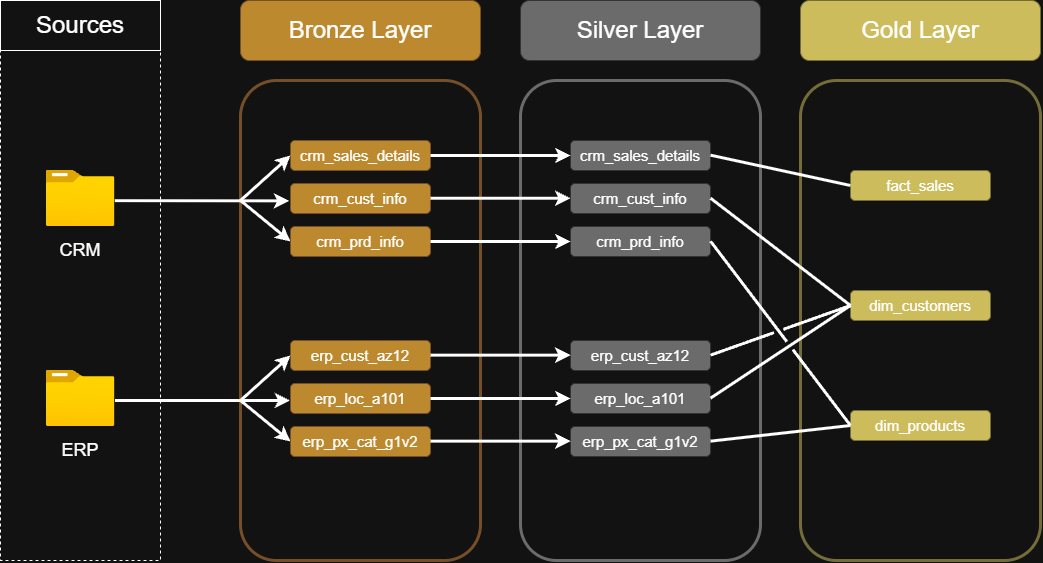

The diagram above was exported from draw.io. Its source (the exported page's mxGraphModel, read from the mxfile embedded in the PNG):
<mxGraphModel dx="2054" dy="1103" grid="1" gridSize="10" guides="1" tooltips="1" connect="1" arrows="1" fold="1" page="1" pageScale="1" pageWidth="850" pageHeight="1100" math="0" shadow="0">
  <root>
    <mxCell id="0" />
    <mxCell id="1" parent="0" />
    <mxCell id="WwzweAqXphAdPbrUTll9-1" parent="1" style="rounded=0;whiteSpace=wrap;html=1;fillColor=none;dashed=1;" value="" vertex="1">
      <mxGeometry height="510" width="160" x="80" y="130" as="geometry" />
    </mxCell>
    <mxCell id="WwzweAqXphAdPbrUTll9-2" parent="1" style="rounded=0;whiteSpace=wrap;html=1;fontSize=24;" value="Sources" vertex="1">
      <mxGeometry height="50" width="160" x="80" y="80" as="geometry" />
    </mxCell>
    <mxCell id="WwzweAqXphAdPbrUTll9-3" parent="1" style="image;aspect=fixed;html=1;points=[];align=center;fontSize=12;image=img/lib/azure2/general/Folder_Blank.svg;" value="" vertex="1">
      <mxGeometry height="56.00000000000001" width="69" x="125.5" y="250" as="geometry" />
    </mxCell>
    <mxCell id="WwzweAqXphAdPbrUTll9-4" parent="1" style="image;aspect=fixed;html=1;points=[];align=center;fontSize=12;image=img/lib/azure2/general/Folder_Blank.svg;" value="" vertex="1">
      <mxGeometry height="56.00000000000001" width="69" x="125.5" y="450" as="geometry" />
    </mxCell>
    <mxCell id="WwzweAqXphAdPbrUTll9-5" parent="1" style="rounded=0;whiteSpace=wrap;html=1;fillColor=none;strokeColor=none;fontSize=18;" value="CRM" vertex="1">
      <mxGeometry height="60" width="120" x="100" y="300" as="geometry" />
    </mxCell>
    <mxCell id="WwzweAqXphAdPbrUTll9-6" parent="1" style="rounded=0;whiteSpace=wrap;html=1;fillColor=none;strokeColor=none;fontSize=18;" value="ERP" vertex="1">
      <mxGeometry height="60" width="120" x="100" y="500" as="geometry" />
    </mxCell>
    <mxCell id="WwzweAqXphAdPbrUTll9-7" parent="1" style="rounded=1;whiteSpace=wrap;html=1;fillColor=none;strokeColor=light-dark(#000000,#754F29);strokeWidth=3;" value="" vertex="1">
      <mxGeometry height="480" width="240" x="320" y="160" as="geometry" />
    </mxCell>
    <mxCell id="WwzweAqXphAdPbrUTll9-8" parent="1" style="rounded=1;whiteSpace=wrap;html=1;fillColor=light-dark(#FFFFFF,#BD892F);fontColor=default;fontSize=24;strokeColor=light-dark(#000000,#754F29);" value="Bronze Layer" vertex="1">
      <mxGeometry height="60" width="240" x="320" y="80" as="geometry" />
    </mxCell>
    <mxCell id="WwzweAqXphAdPbrUTll9-11" parent="1" style="rounded=1;whiteSpace=wrap;html=1;fillColor=light-dark(#FFFFFF,#BD892F);fontColor=default;fontSize=15;strokeColor=light-dark(#000000,#754F29);" value="crm_sales_details" vertex="1">
      <mxGeometry height="30" width="140" x="370" y="220" as="geometry" />
    </mxCell>
    <mxCell id="WwzweAqXphAdPbrUTll9-12" parent="1" style="rounded=1;whiteSpace=wrap;html=1;fillColor=light-dark(#FFFFFF,#BD892F);fontColor=default;fontSize=15;strokeColor=light-dark(#000000,#754F29);" value="crm_cust_info" vertex="1">
      <mxGeometry height="30" width="140" x="370" y="263" as="geometry" />
    </mxCell>
    <mxCell id="WwzweAqXphAdPbrUTll9-13" parent="1" style="rounded=1;whiteSpace=wrap;html=1;fillColor=light-dark(#FFFFFF,#BD892F);fontColor=default;fontSize=15;strokeColor=light-dark(#000000,#754F29);" value="crm_prd_info" vertex="1">
      <mxGeometry height="30" width="140" x="370" y="306" as="geometry" />
    </mxCell>
    <mxCell id="WwzweAqXphAdPbrUTll9-14" edge="1" parent="1" source="WwzweAqXphAdPbrUTll9-7" style="endArrow=classic;html=1;rounded=0;curved=0;entryX=0;entryY=0.5;entryDx=0;entryDy=0;exitX=0;exitY=0.25;exitDx=0;exitDy=0;strokeWidth=3;" target="WwzweAqXphAdPbrUTll9-11" value="">
      <mxGeometry height="50" relative="1" width="50" as="geometry">
        <Array as="points" />
        <mxPoint x="280" y="280" as="sourcePoint" />
        <mxPoint x="418" y="263" as="targetPoint" />
      </mxGeometry>
    </mxCell>
    <mxCell id="WwzweAqXphAdPbrUTll9-15" edge="1" parent="1" source="WwzweAqXphAdPbrUTll9-7" style="endArrow=classic;html=1;rounded=0;curved=0;entryX=0;entryY=0.5;entryDx=0;entryDy=0;exitX=0;exitY=0.25;exitDx=0;exitDy=0;strokeWidth=3;" target="WwzweAqXphAdPbrUTll9-13" value="">
      <mxGeometry height="50" relative="1" width="50" as="geometry">
        <Array as="points" />
        <mxPoint x="280" y="280" as="sourcePoint" />
        <mxPoint x="360" y="330" as="targetPoint" />
      </mxGeometry>
    </mxCell>
    <mxCell id="WwzweAqXphAdPbrUTll9-23" parent="1" style="rounded=1;whiteSpace=wrap;html=1;fillColor=light-dark(#FFFFFF,#BD892F);fontColor=default;fontSize=15;strokeColor=light-dark(#000000,#754F29);" value="erp_cust_az12" vertex="1">
      <mxGeometry height="30" width="140" x="370" y="420" as="geometry" />
    </mxCell>
    <mxCell id="WwzweAqXphAdPbrUTll9-24" parent="1" style="rounded=1;whiteSpace=wrap;html=1;fillColor=light-dark(#FFFFFF,#BD892F);fontColor=default;fontSize=15;strokeColor=light-dark(#000000,#754F29);" value="erp_loc_a101" vertex="1">
      <mxGeometry height="30" width="140" x="370" y="463" as="geometry" />
    </mxCell>
    <mxCell id="WwzweAqXphAdPbrUTll9-25" parent="1" style="rounded=1;whiteSpace=wrap;html=1;fillColor=light-dark(#FFFFFF,#BD892F);fontColor=default;fontSize=15;strokeColor=light-dark(#000000,#754F29);" value="erp_px_cat_g1v2" vertex="1">
      <mxGeometry height="30" width="140" x="370" y="506" as="geometry" />
    </mxCell>
    <mxCell id="WwzweAqXphAdPbrUTll9-26" edge="1" parent="1" style="endArrow=classic;html=1;rounded=0;curved=0;entryX=0;entryY=0.5;entryDx=0;entryDy=0;strokeWidth=3;" target="WwzweAqXphAdPbrUTll9-23" value="">
      <mxGeometry height="50" relative="1" width="50" as="geometry">
        <Array as="points" />
        <mxPoint x="320" y="480" as="sourcePoint" />
        <mxPoint x="418" y="463" as="targetPoint" />
      </mxGeometry>
    </mxCell>
    <mxCell id="WwzweAqXphAdPbrUTll9-27" edge="1" parent="1" style="endArrow=classic;html=1;rounded=0;curved=0;entryX=0;entryY=0.5;entryDx=0;entryDy=0;strokeWidth=3;" target="WwzweAqXphAdPbrUTll9-25" value="">
      <mxGeometry height="50" relative="1" width="50" as="geometry">
        <Array as="points" />
        <mxPoint x="320" y="480" as="sourcePoint" />
        <mxPoint x="360" y="530" as="targetPoint" />
      </mxGeometry>
    </mxCell>
    <mxCell id="lLUkeo-kbMxF7T-x-hoe-13" parent="1" style="rounded=1;whiteSpace=wrap;html=1;fillColor=none;strokeColor=light-dark(#FFFFFF,#6B6B6B);strokeWidth=3;" value="" vertex="1">
      <mxGeometry height="480" width="240" x="600" y="160" as="geometry" />
    </mxCell>
    <mxCell id="lLUkeo-kbMxF7T-x-hoe-14" parent="1" style="rounded=1;whiteSpace=wrap;html=1;fillColor=light-dark(#FFFFFF,#6B6B6B);fontColor=default;fontSize=24;strokeColor=light-dark(#000000,#333333);" value="Silver Layer" vertex="1">
      <mxGeometry height="60" width="240" x="600" y="80" as="geometry" />
    </mxCell>
    <mxCell id="lLUkeo-kbMxF7T-x-hoe-15" parent="1" style="rounded=1;whiteSpace=wrap;html=1;fillColor=light-dark(#FFFFFF,#6B6B6B);fontColor=default;fontSize=15;strokeColor=light-dark(#000000,#333333);" value="crm_sales_details" vertex="1">
      <mxGeometry height="30" width="140" x="650" y="220" as="geometry" />
    </mxCell>
    <mxCell id="lLUkeo-kbMxF7T-x-hoe-16" parent="1" style="rounded=1;whiteSpace=wrap;html=1;fillColor=light-dark(#FFFFFF,#6B6B6B);fontColor=default;fontSize=15;strokeColor=light-dark(#000000,#333333);" value="crm_cust_info" vertex="1">
      <mxGeometry height="30" width="140" x="650" y="263" as="geometry" />
    </mxCell>
    <mxCell id="lLUkeo-kbMxF7T-x-hoe-17" parent="1" style="rounded=1;whiteSpace=wrap;html=1;fillColor=light-dark(#FFFFFF,#6B6B6B);fontColor=default;fontSize=15;strokeColor=light-dark(#000000,#333333);" value="crm_prd_info" vertex="1">
      <mxGeometry height="30" width="140" x="650" y="306" as="geometry" />
    </mxCell>
    <mxCell id="lLUkeo-kbMxF7T-x-hoe-18" edge="1" parent="1" source="WwzweAqXphAdPbrUTll9-11" style="endArrow=classic;html=1;rounded=0;curved=0;entryX=0;entryY=0.5;entryDx=0;entryDy=0;exitX=1;exitY=0.5;exitDx=0;exitDy=0;strokeWidth=3;" target="lLUkeo-kbMxF7T-x-hoe-15" value="">
      <mxGeometry height="50" relative="1" width="50" as="geometry">
        <Array as="points" />
        <mxPoint x="560" y="280" as="sourcePoint" />
        <mxPoint x="698" y="263" as="targetPoint" />
      </mxGeometry>
    </mxCell>
    <mxCell id="lLUkeo-kbMxF7T-x-hoe-19" edge="1" parent="1" source="WwzweAqXphAdPbrUTll9-13" style="endArrow=classic;html=1;rounded=0;curved=0;entryX=0;entryY=0.5;entryDx=0;entryDy=0;exitX=1;exitY=0.5;exitDx=0;exitDy=0;strokeWidth=3;" target="lLUkeo-kbMxF7T-x-hoe-17" value="">
      <mxGeometry height="50" relative="1" width="50" as="geometry">
        <Array as="points" />
        <mxPoint x="560" y="280" as="sourcePoint" />
        <mxPoint x="640" y="330" as="targetPoint" />
      </mxGeometry>
    </mxCell>
    <mxCell id="lLUkeo-kbMxF7T-x-hoe-20" parent="1" style="rounded=1;whiteSpace=wrap;html=1;fillColor=light-dark(#FFFFFF,#6B6B6B);fontColor=default;fontSize=15;strokeColor=light-dark(#000000,#333333);" value="erp_cust_az12" vertex="1">
      <mxGeometry height="30" width="140" x="650" y="420" as="geometry" />
    </mxCell>
    <mxCell id="lLUkeo-kbMxF7T-x-hoe-21" parent="1" style="rounded=1;whiteSpace=wrap;html=1;fillColor=light-dark(#FFFFFF,#6B6B6B);fontColor=default;fontSize=15;strokeColor=light-dark(#000000,#333333);" value="erp_loc_a101" vertex="1">
      <mxGeometry height="30" width="140" x="650" y="463" as="geometry" />
    </mxCell>
    <mxCell id="lLUkeo-kbMxF7T-x-hoe-22" parent="1" style="rounded=1;whiteSpace=wrap;html=1;fillColor=light-dark(#FFFFFF,#6B6B6B);fontColor=default;fontSize=15;strokeColor=light-dark(#000000,#333333);" value="erp_px_cat_g1v2" vertex="1">
      <mxGeometry height="30" width="140" x="650" y="506" as="geometry" />
    </mxCell>
    <mxCell id="lLUkeo-kbMxF7T-x-hoe-25" parent="1" style="rounded=1;whiteSpace=wrap;html=1;fillColor=none;strokeColor=light-dark(#000000,#756D39);strokeWidth=3;" value="" vertex="1">
      <mxGeometry height="480" width="240" x="880" y="160" as="geometry" />
    </mxCell>
    <mxCell id="lLUkeo-kbMxF7T-x-hoe-26" parent="1" style="rounded=1;whiteSpace=wrap;html=1;fillColor=light-dark(#FFFFFF,#CCBC5B);fontColor=default;fontSize=24;strokeColor=light-dark(#000000,#756D39);" value="Gold Layer" vertex="1">
      <mxGeometry height="60" width="240" x="880" y="80" as="geometry" />
    </mxCell>
    <mxCell id="lLUkeo-kbMxF7T-x-hoe-27" parent="1" style="rounded=1;whiteSpace=wrap;html=1;fillColor=light-dark(#FFFFFF,#CCBC5B);fontColor=default;fontSize=15;strokeColor=light-dark(#000000,#756D39);" value="fact_sales" vertex="1">
      <mxGeometry height="30" width="140" x="930" y="250" as="geometry" />
    </mxCell>
    <mxCell id="lLUkeo-kbMxF7T-x-hoe-28" parent="1" style="rounded=1;whiteSpace=wrap;html=1;fillColor=light-dark(#FFFFFF,#CCBC5B);fontColor=default;fontSize=15;strokeColor=light-dark(#000000,#756D39);" value="dim_customers" vertex="1">
      <mxGeometry height="30" width="140" x="930" y="370" as="geometry" />
    </mxCell>
    <mxCell id="lLUkeo-kbMxF7T-x-hoe-29" parent="1" style="rounded=1;whiteSpace=wrap;html=1;fillColor=light-dark(#FFFFFF,#CCBC5B);fontColor=default;fontSize=15;strokeColor=light-dark(#000000,#756D39);" value="dim_products" vertex="1">
      <mxGeometry height="30" width="140" x="930" y="490" as="geometry" />
    </mxCell>
    <mxCell id="lLUkeo-kbMxF7T-x-hoe-37" edge="1" parent="1" style="endArrow=classic;html=1;rounded=0;curved=0;entryX=0;entryY=0.5;entryDx=0;entryDy=0;exitX=1;exitY=0.5;exitDx=0;exitDy=0;strokeWidth=3;" value="">
      <mxGeometry height="50" relative="1" width="50" as="geometry">
        <Array as="points" />
        <mxPoint x="510" y="277.76" as="sourcePoint" />
        <mxPoint x="650" y="277.76" as="targetPoint" />
      </mxGeometry>
    </mxCell>
    <mxCell id="lLUkeo-kbMxF7T-x-hoe-38" edge="1" parent="1" style="endArrow=classic;html=1;rounded=0;curved=0;entryX=0;entryY=0.5;entryDx=0;entryDy=0;exitX=1;exitY=0.5;exitDx=0;exitDy=0;startSize=6;endSize=6;strokeWidth=3;" value="">
      <mxGeometry height="50" relative="1" width="50" as="geometry">
        <Array as="points" />
        <mxPoint x="510" y="434.65999999999997" as="sourcePoint" />
        <mxPoint x="650" y="434.65999999999997" as="targetPoint" />
      </mxGeometry>
    </mxCell>
    <mxCell id="lLUkeo-kbMxF7T-x-hoe-39" edge="1" parent="1" style="endArrow=none;html=1;rounded=0;curved=0;entryX=0;entryY=0.5;entryDx=0;entryDy=0;exitX=1;exitY=0.5;exitDx=0;exitDy=0;strokeWidth=3;jumpStyle=gap;endFill=0;" target="lLUkeo-kbMxF7T-x-hoe-28" value="">
      <mxGeometry height="50" relative="1" width="50" as="geometry">
        <Array as="points" />
        <mxPoint x="790" y="477.65999999999997" as="sourcePoint" />
        <mxPoint x="930" y="477.65999999999997" as="targetPoint" />
      </mxGeometry>
    </mxCell>
    <mxCell id="lLUkeo-kbMxF7T-x-hoe-40" edge="1" parent="1" style="endArrow=none;html=1;rounded=0;curved=0;entryX=0;entryY=0.5;entryDx=0;entryDy=0;exitX=1;exitY=0.5;exitDx=0;exitDy=0;strokeWidth=3;jumpStyle=gap;endFill=0;" target="lLUkeo-kbMxF7T-x-hoe-28" value="">
      <mxGeometry height="50" relative="1" width="50" as="geometry">
        <Array as="points" />
        <mxPoint x="790" y="277.65999999999997" as="sourcePoint" />
        <mxPoint x="930" y="277.65999999999997" as="targetPoint" />
      </mxGeometry>
    </mxCell>
    <mxCell id="lLUkeo-kbMxF7T-x-hoe-41" edge="1" parent="1" style="endArrow=classic;html=1;rounded=0;curved=0;entryX=0;entryY=0.5;entryDx=0;entryDy=0;exitX=1;exitY=0.5;exitDx=0;exitDy=0;strokeWidth=3;" value="">
      <mxGeometry height="50" relative="1" width="50" as="geometry">
        <Array as="points" />
        <mxPoint x="510" y="478" as="sourcePoint" />
        <mxPoint x="650" y="478" as="targetPoint" />
      </mxGeometry>
    </mxCell>
    <mxCell id="lLUkeo-kbMxF7T-x-hoe-42" edge="1" parent="1" style="endArrow=classic;html=1;rounded=0;curved=0;entryX=0;entryY=0.5;entryDx=0;entryDy=0;exitX=1;exitY=0.5;exitDx=0;exitDy=0;strokeWidth=3;" value="">
      <mxGeometry height="50" relative="1" width="50" as="geometry">
        <Array as="points" />
        <mxPoint x="510" y="520.66" as="sourcePoint" />
        <mxPoint x="650" y="520.66" as="targetPoint" />
      </mxGeometry>
    </mxCell>
    <mxCell id="lLUkeo-kbMxF7T-x-hoe-43" edge="1" parent="1" style="endArrow=none;html=1;rounded=0;curved=0;entryX=0;entryY=0.5;entryDx=0;entryDy=0;exitX=1;exitY=0.5;exitDx=0;exitDy=0;strokeWidth=3;jumpStyle=gap;endFill=0;" target="lLUkeo-kbMxF7T-x-hoe-29" value="">
      <mxGeometry height="50" relative="1" width="50" as="geometry">
        <Array as="points" />
        <mxPoint x="790" y="320.65999999999997" as="sourcePoint" />
        <mxPoint x="930" y="320.65999999999997" as="targetPoint" />
      </mxGeometry>
    </mxCell>
    <mxCell id="lLUkeo-kbMxF7T-x-hoe-44" edge="1" parent="1" style="endArrow=none;html=1;rounded=0;curved=0;entryX=0;entryY=0.5;entryDx=0;entryDy=0;exitX=1;exitY=0.5;exitDx=0;exitDy=0;strokeWidth=3;startSize=6;endFill=0;" target="lLUkeo-kbMxF7T-x-hoe-27" value="">
      <mxGeometry height="50" relative="1" width="50" as="geometry">
        <Array as="points" />
        <mxPoint x="790" y="234.66" as="sourcePoint" />
        <mxPoint x="930" y="234.66" as="targetPoint" />
      </mxGeometry>
    </mxCell>
    <mxCell id="lLUkeo-kbMxF7T-x-hoe-46" edge="1" parent="1" style="endArrow=none;html=1;rounded=0;curved=0;entryX=0;entryY=0.5;entryDx=0;entryDy=0;exitX=1;exitY=0.5;exitDx=0;exitDy=0;strokeWidth=3;jumpStyle=gap;endFill=0;" target="lLUkeo-kbMxF7T-x-hoe-29" value="">
      <mxGeometry height="50" relative="1" width="50" as="geometry">
        <Array as="points" />
        <mxPoint x="790" y="520.66" as="sourcePoint" />
        <mxPoint x="930" y="520.66" as="targetPoint" />
      </mxGeometry>
    </mxCell>
    <mxCell id="lLUkeo-kbMxF7T-x-hoe-47" edge="1" parent="1" style="endArrow=none;html=1;rounded=0;curved=0;entryX=0;entryY=0.5;entryDx=0;entryDy=0;exitX=1;exitY=0.5;exitDx=0;exitDy=0;strokeWidth=3;jumpStyle=gap;endFill=0;" target="lLUkeo-kbMxF7T-x-hoe-28" value="">
      <mxGeometry height="50" relative="1" width="50" as="geometry">
        <Array as="points" />
        <mxPoint x="790" y="434.65999999999997" as="sourcePoint" />
        <mxPoint x="930" y="434.65999999999997" as="targetPoint" />
      </mxGeometry>
    </mxCell>
    <mxCell id="lLUkeo-kbMxF7T-x-hoe-49" edge="1" parent="1" source="WwzweAqXphAdPbrUTll9-3" style="endArrow=classic;html=1;rounded=0;curved=0;entryX=-0.01;entryY=0.578;entryDx=0;entryDy=0;exitX=0.997;exitY=0.538;exitDx=0;exitDy=0;strokeWidth=3;entryPerimeter=0;exitPerimeter=0;" target="WwzweAqXphAdPbrUTll9-12" value="">
      <mxGeometry height="50" relative="1" width="50" as="geometry">
        <Array as="points" />
        <mxPoint x="194.5" y="285" as="sourcePoint" />
        <mxPoint x="244.5" y="240" as="targetPoint" />
      </mxGeometry>
    </mxCell>
    <mxCell id="lLUkeo-kbMxF7T-x-hoe-50" edge="1" parent="1" style="endArrow=classic;html=1;rounded=0;curved=0;entryX=-0.01;entryY=0.578;entryDx=0;entryDy=0;exitX=0.997;exitY=0.538;exitDx=0;exitDy=0;strokeWidth=3;entryPerimeter=0;exitPerimeter=0;" value="">
      <mxGeometry height="50" relative="1" width="50" as="geometry">
        <Array as="points" />
        <mxPoint x="194.5" y="480" as="sourcePoint" />
        <mxPoint x="369.5" y="480" as="targetPoint" />
      </mxGeometry>
    </mxCell>
  </root>
</mxGraphModel>